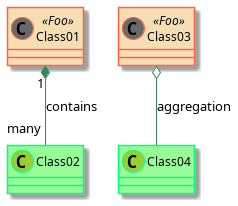

The diagram above was rendered by PlantUML. Its source (embedded in the PNG):
@startuml
skinparam class {
BackgroundColor PaleGreen
ArrowColor SeaGreen
BorderColor SpringGreen
BackgroundColor<<Foo>> Wheat
BorderColor<<Foo>> Tomato
}
skinparam stereotypeCBackgroundColor YellowGreen
skinparam stereotypeCBackgroundColor<< Foo >> DimGray
Class01 <<Foo>>
Class03 <<Foo>>
Class01 "1" *-- "many" Class02 : contains
Class03 o-- Class04 : aggregation
@enduml